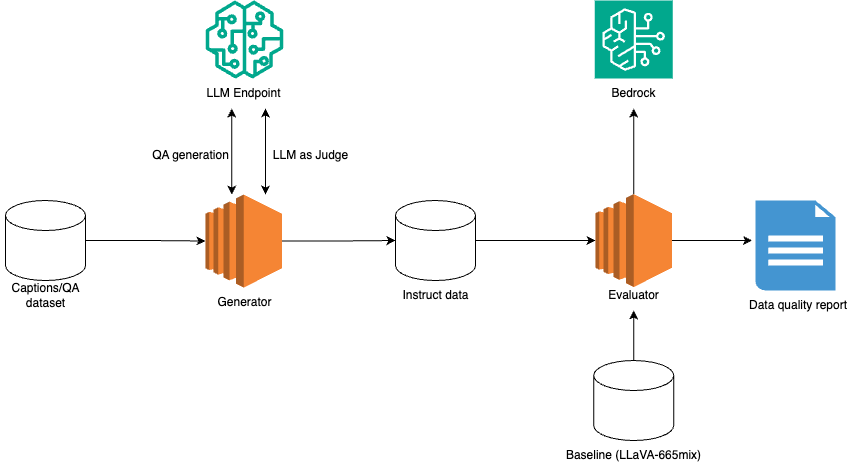

The diagram above was exported from draw.io. Its source (the exported page's mxGraphModel, read from the mxfile embedded in the PNG):
<mxGraphModel dx="1434" dy="676" grid="1" gridSize="10" guides="1" tooltips="1" connect="1" arrows="1" fold="1" page="1" pageScale="1" pageWidth="850" pageHeight="1100" math="0" shadow="0">
  <root>
    <mxCell id="0" />
    <mxCell id="1" parent="0" />
    <mxCell id="bg3_rPSt88ToNtMwX-KD-6" value="" style="edgeStyle=orthogonalEdgeStyle;rounded=0;orthogonalLoop=1;jettySize=auto;html=1;" edge="1" parent="1" source="bg3_rPSt88ToNtMwX-KD-1" target="bg3_rPSt88ToNtMwX-KD-2">
      <mxGeometry relative="1" as="geometry">
        <mxPoint x="280" y="320" as="targetPoint" />
      </mxGeometry>
    </mxCell>
    <mxCell id="bg3_rPSt88ToNtMwX-KD-1" value="" style="shape=cylinder3;whiteSpace=wrap;html=1;boundedLbl=1;backgroundOutline=1;size=15;" vertex="1" parent="1">
      <mxGeometry x="120" y="280" width="80" height="80" as="geometry" />
    </mxCell>
    <mxCell id="bg3_rPSt88ToNtMwX-KD-8" value="" style="edgeStyle=orthogonalEdgeStyle;rounded=0;orthogonalLoop=1;jettySize=auto;html=1;startArrow=classic;startFill=1;" edge="1" parent="1">
      <mxGeometry relative="1" as="geometry">
        <mxPoint x="346.29999999999995" y="274" as="sourcePoint" />
        <mxPoint x="346.29999999999995" y="188" as="targetPoint" />
      </mxGeometry>
    </mxCell>
    <mxCell id="bg3_rPSt88ToNtMwX-KD-15" value="" style="edgeStyle=orthogonalEdgeStyle;rounded=0;orthogonalLoop=1;jettySize=auto;html=1;entryX=0;entryY=0.5;entryDx=0;entryDy=0;entryPerimeter=0;" edge="1" parent="1" source="bg3_rPSt88ToNtMwX-KD-2" target="bg3_rPSt88ToNtMwX-KD-13">
      <mxGeometry relative="1" as="geometry" />
    </mxCell>
    <mxCell id="bg3_rPSt88ToNtMwX-KD-2" value="" style="outlineConnect=0;dashed=0;verticalLabelPosition=bottom;verticalAlign=top;align=center;html=1;shape=mxgraph.aws3.ec2;fillColor=#F58534;gradientColor=none;" vertex="1" parent="1">
      <mxGeometry x="320" y="274" width="76.5" height="93" as="geometry" />
    </mxCell>
    <mxCell id="bg3_rPSt88ToNtMwX-KD-3" value="" style="sketch=0;outlineConnect=0;fontColor=#232F3E;gradientColor=none;fillColor=#01A88D;strokeColor=none;dashed=0;verticalLabelPosition=bottom;verticalAlign=top;align=center;html=1;fontSize=12;fontStyle=0;aspect=fixed;pointerEvents=1;shape=mxgraph.aws4.sagemaker_model;" vertex="1" parent="1">
      <mxGeometry x="320" y="80" width="78" height="78" as="geometry" />
    </mxCell>
    <mxCell id="bg3_rPSt88ToNtMwX-KD-4" value="LLM Endpoint" style="text;strokeColor=none;align=center;fillColor=none;html=1;verticalAlign=middle;whiteSpace=wrap;rounded=0;" vertex="1" parent="1">
      <mxGeometry x="312.75" y="158" width="91" height="30" as="geometry" />
    </mxCell>
    <mxCell id="bg3_rPSt88ToNtMwX-KD-7" value="Captions/QA dataset" style="text;strokeColor=none;align=center;fillColor=none;html=1;verticalAlign=middle;whiteSpace=wrap;rounded=0;" vertex="1" parent="1">
      <mxGeometry x="114.5" y="360" width="91" height="30" as="geometry" />
    </mxCell>
    <mxCell id="bg3_rPSt88ToNtMwX-KD-9" value="" style="sketch=0;points=[[0,0,0],[0.25,0,0],[0.5,0,0],[0.75,0,0],[1,0,0],[0,1,0],[0.25,1,0],[0.5,1,0],[0.75,1,0],[1,1,0],[0,0.25,0],[0,0.5,0],[0,0.75,0],[1,0.25,0],[1,0.5,0],[1,0.75,0]];outlineConnect=0;fontColor=#232F3E;fillColor=#01A88D;strokeColor=#ffffff;dashed=0;verticalLabelPosition=bottom;verticalAlign=top;align=center;html=1;fontSize=12;fontStyle=0;aspect=fixed;shape=mxgraph.aws4.resourceIcon;resIcon=mxgraph.aws4.bedrock;" vertex="1" parent="1">
      <mxGeometry x="709.25" y="80" width="78" height="78" as="geometry" />
    </mxCell>
    <mxCell id="bg3_rPSt88ToNtMwX-KD-10" value="QA generation" style="text;strokeColor=none;align=center;fillColor=none;html=1;verticalAlign=middle;whiteSpace=wrap;rounded=0;" vertex="1" parent="1">
      <mxGeometry x="260" y="220" width="91" height="30" as="geometry" />
    </mxCell>
    <mxCell id="bg3_rPSt88ToNtMwX-KD-11" value="" style="edgeStyle=orthogonalEdgeStyle;rounded=0;orthogonalLoop=1;jettySize=auto;html=1;startArrow=classic;startFill=1;" edge="1" parent="1">
      <mxGeometry relative="1" as="geometry">
        <mxPoint x="379.99999999999994" y="274" as="sourcePoint" />
        <mxPoint x="379.99999999999994" y="188" as="targetPoint" />
      </mxGeometry>
    </mxCell>
    <mxCell id="bg3_rPSt88ToNtMwX-KD-12" value="LLM as Judge" style="text;strokeColor=none;align=center;fillColor=none;html=1;verticalAlign=middle;whiteSpace=wrap;rounded=0;" vertex="1" parent="1">
      <mxGeometry x="380" y="220" width="91" height="30" as="geometry" />
    </mxCell>
    <mxCell id="bg3_rPSt88ToNtMwX-KD-21" value="" style="edgeStyle=orthogonalEdgeStyle;rounded=0;orthogonalLoop=1;jettySize=auto;html=1;entryX=0;entryY=0.5;entryDx=0;entryDy=0;entryPerimeter=0;" edge="1" parent="1" source="bg3_rPSt88ToNtMwX-KD-13" target="bg3_rPSt88ToNtMwX-KD-17">
      <mxGeometry relative="1" as="geometry">
        <mxPoint x="670" y="320" as="targetPoint" />
      </mxGeometry>
    </mxCell>
    <mxCell id="bg3_rPSt88ToNtMwX-KD-13" value="" style="shape=cylinder3;whiteSpace=wrap;html=1;boundedLbl=1;backgroundOutline=1;size=15;" vertex="1" parent="1">
      <mxGeometry x="510" y="280" width="80" height="80" as="geometry" />
    </mxCell>
    <mxCell id="bg3_rPSt88ToNtMwX-KD-14" value="Instruct data" style="text;strokeColor=none;align=center;fillColor=none;html=1;verticalAlign=middle;whiteSpace=wrap;rounded=0;" vertex="1" parent="1">
      <mxGeometry x="504.5" y="360" width="91" height="30" as="geometry" />
    </mxCell>
    <mxCell id="bg3_rPSt88ToNtMwX-KD-16" value="Bedrock" style="text;strokeColor=none;align=center;fillColor=none;html=1;verticalAlign=middle;whiteSpace=wrap;rounded=0;" vertex="1" parent="1">
      <mxGeometry x="702.75" y="158" width="91" height="30" as="geometry" />
    </mxCell>
    <mxCell id="bg3_rPSt88ToNtMwX-KD-22" value="" style="edgeStyle=orthogonalEdgeStyle;rounded=0;orthogonalLoop=1;jettySize=auto;html=1;" edge="1" parent="1" source="bg3_rPSt88ToNtMwX-KD-17" target="bg3_rPSt88ToNtMwX-KD-16">
      <mxGeometry relative="1" as="geometry" />
    </mxCell>
    <mxCell id="bg3_rPSt88ToNtMwX-KD-24" value="" style="edgeStyle=orthogonalEdgeStyle;rounded=0;orthogonalLoop=1;jettySize=auto;html=1;" edge="1" parent="1" source="bg3_rPSt88ToNtMwX-KD-17">
      <mxGeometry relative="1" as="geometry">
        <mxPoint x="866.5" y="320" as="targetPoint" />
      </mxGeometry>
    </mxCell>
    <mxCell id="bg3_rPSt88ToNtMwX-KD-17" value="" style="outlineConnect=0;dashed=0;verticalLabelPosition=bottom;verticalAlign=top;align=center;html=1;shape=mxgraph.aws3.ec2;fillColor=#F58534;gradientColor=none;" vertex="1" parent="1">
      <mxGeometry x="710" y="273.5" width="76.5" height="93" as="geometry" />
    </mxCell>
    <mxCell id="bg3_rPSt88ToNtMwX-KD-18" value="Generator" style="text;strokeColor=none;align=center;fillColor=none;html=1;verticalAlign=middle;whiteSpace=wrap;rounded=0;" vertex="1" parent="1">
      <mxGeometry x="313.5" y="366.5" width="91" height="30" as="geometry" />
    </mxCell>
    <mxCell id="bg3_rPSt88ToNtMwX-KD-19" value="Evaluator" style="text;strokeColor=none;align=center;fillColor=none;html=1;verticalAlign=middle;whiteSpace=wrap;rounded=0;" vertex="1" parent="1">
      <mxGeometry x="702.75" y="360" width="91" height="30" as="geometry" />
    </mxCell>
    <mxCell id="bg3_rPSt88ToNtMwX-KD-25" value="" style="shadow=0;dashed=0;html=1;strokeColor=none;fillColor=#4495D1;labelPosition=center;verticalLabelPosition=bottom;verticalAlign=top;align=center;outlineConnect=0;shape=mxgraph.veeam.2d.report;" vertex="1" parent="1">
      <mxGeometry x="870" y="280" width="80" height="90" as="geometry" />
    </mxCell>
    <mxCell id="bg3_rPSt88ToNtMwX-KD-26" value="Data quality report" style="text;strokeColor=none;align=center;fillColor=none;html=1;verticalAlign=middle;whiteSpace=wrap;rounded=0;" vertex="1" parent="1">
      <mxGeometry x="850" y="370" width="125.5" height="30" as="geometry" />
    </mxCell>
    <mxCell id="bg3_rPSt88ToNtMwX-KD-29" value="" style="edgeStyle=orthogonalEdgeStyle;rounded=0;orthogonalLoop=1;jettySize=auto;html=1;" edge="1" parent="1" source="bg3_rPSt88ToNtMwX-KD-27" target="bg3_rPSt88ToNtMwX-KD-19">
      <mxGeometry relative="1" as="geometry" />
    </mxCell>
    <mxCell id="bg3_rPSt88ToNtMwX-KD-27" value="" style="shape=cylinder3;whiteSpace=wrap;html=1;boundedLbl=1;backgroundOutline=1;size=15;" vertex="1" parent="1">
      <mxGeometry x="708.25" y="440" width="80" height="80" as="geometry" />
    </mxCell>
    <mxCell id="bg3_rPSt88ToNtMwX-KD-28" value="Baseline (LLaVA-665mix)" style="text;strokeColor=none;align=center;fillColor=none;html=1;verticalAlign=middle;whiteSpace=wrap;rounded=0;" vertex="1" parent="1">
      <mxGeometry x="659.63" y="520" width="177.25" height="30" as="geometry" />
    </mxCell>
  </root>
</mxGraphModel>